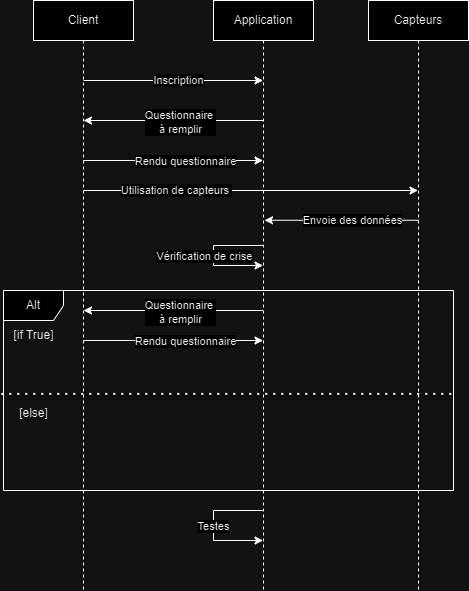

The diagram above was exported from draw.io. Its source (the exported page's mxGraphModel, read from the mxfile embedded in the PNG):
<mxGraphModel dx="2043" dy="1018" grid="1" gridSize="10" guides="1" tooltips="1" connect="1" arrows="1" fold="1" page="1" pageScale="1" pageWidth="850" pageHeight="1100" math="0" shadow="0">
  <root>
    <mxCell id="0" />
    <mxCell id="1" parent="0" />
    <mxCell id="aM9ryv3xv72pqoxQDRHE-1" value="Client" style="shape=umlLifeline;perimeter=lifelinePerimeter;whiteSpace=wrap;html=1;container=0;dropTarget=0;collapsible=0;recursiveResize=0;outlineConnect=0;portConstraint=eastwest;newEdgeStyle={&quot;edgeStyle&quot;:&quot;elbowEdgeStyle&quot;,&quot;elbow&quot;:&quot;vertical&quot;,&quot;curved&quot;:0,&quot;rounded&quot;:0};" parent="1" vertex="1">
      <mxGeometry x="40" y="40" width="100" height="590" as="geometry" />
    </mxCell>
    <mxCell id="aM9ryv3xv72pqoxQDRHE-5" value="Application" style="shape=umlLifeline;perimeter=lifelinePerimeter;whiteSpace=wrap;html=1;container=0;dropTarget=0;collapsible=0;recursiveResize=0;outlineConnect=0;portConstraint=eastwest;newEdgeStyle={&quot;edgeStyle&quot;:&quot;elbowEdgeStyle&quot;,&quot;elbow&quot;:&quot;vertical&quot;,&quot;curved&quot;:0,&quot;rounded&quot;:0};" parent="1" vertex="1">
      <mxGeometry x="220" y="40" width="100" height="590" as="geometry" />
    </mxCell>
    <mxCell id="3" value="" style="endArrow=classic;html=1;rounded=0;" parent="1" edge="1">
      <mxGeometry width="50" height="50" relative="1" as="geometry">
        <mxPoint x="90.02380952380952" y="120.00000000000011" as="sourcePoint" />
        <mxPoint x="269.4999999999999" y="120.00000000000011" as="targetPoint" />
      </mxGeometry>
    </mxCell>
    <mxCell id="4" value="Inscription" style="edgeLabel;html=1;align=center;verticalAlign=middle;resizable=0;points=[];" parent="3" vertex="1" connectable="0">
      <mxGeometry x="0.0451" y="1" relative="1" as="geometry">
        <mxPoint as="offset" />
      </mxGeometry>
    </mxCell>
    <mxCell id="5" value="" style="endArrow=classic;html=1;rounded=0;" parent="1" edge="1">
      <mxGeometry width="50" height="50" relative="1" as="geometry">
        <mxPoint x="269.4999999999999" y="160.0000000000001" as="sourcePoint" />
        <mxPoint x="90.02380952380952" y="160.0000000000001" as="targetPoint" />
      </mxGeometry>
    </mxCell>
    <mxCell id="6" value="Questionnaire&amp;nbsp;&lt;div&gt;à remplir&lt;/div&gt;" style="edgeLabel;html=1;align=center;verticalAlign=middle;resizable=0;points=[];" parent="5" vertex="1" connectable="0">
      <mxGeometry x="-0.0769" y="1" relative="1" as="geometry">
        <mxPoint as="offset" />
      </mxGeometry>
    </mxCell>
    <mxCell id="7" value="" style="endArrow=classic;html=1;rounded=0;" parent="1" edge="1">
      <mxGeometry width="50" height="50" relative="1" as="geometry">
        <mxPoint x="90.02380952380952" y="200.0000000000001" as="sourcePoint" />
        <mxPoint x="269.4999999999999" y="200.0000000000001" as="targetPoint" />
      </mxGeometry>
    </mxCell>
    <mxCell id="8" value="Rendu questionnaire" style="edgeLabel;html=1;align=center;verticalAlign=middle;resizable=0;points=[];" parent="7" vertex="1" connectable="0">
      <mxGeometry x="0.13" relative="1" as="geometry">
        <mxPoint as="offset" />
      </mxGeometry>
    </mxCell>
    <mxCell id="9" value="Capteurs" style="shape=umlLifeline;perimeter=lifelinePerimeter;whiteSpace=wrap;html=1;container=0;dropTarget=0;collapsible=0;recursiveResize=0;outlineConnect=0;portConstraint=eastwest;newEdgeStyle={&quot;edgeStyle&quot;:&quot;elbowEdgeStyle&quot;,&quot;elbow&quot;:&quot;vertical&quot;,&quot;curved&quot;:0,&quot;rounded&quot;:0};" parent="1" vertex="1">
      <mxGeometry x="375" y="40" width="100" height="590" as="geometry" />
    </mxCell>
    <mxCell id="10" value="Alt" style="shape=umlFrame;whiteSpace=wrap;html=1;pointerEvents=0;" parent="1" vertex="1">
      <mxGeometry x="10" y="330" width="450" height="200" as="geometry" />
    </mxCell>
    <mxCell id="14" value="" style="endArrow=none;dashed=1;html=1;dashPattern=1 3;strokeWidth=2;rounded=0;exitX=-0.005;exitY=0.517;exitDx=0;exitDy=0;exitPerimeter=0;entryX=1;entryY=0.517;entryDx=0;entryDy=0;entryPerimeter=0;" parent="1" source="10" target="10" edge="1">
      <mxGeometry width="50" height="50" relative="1" as="geometry">
        <mxPoint x="230" y="390" as="sourcePoint" />
        <mxPoint x="280" y="340" as="targetPoint" />
        <Array as="points" />
      </mxGeometry>
    </mxCell>
    <mxCell id="17" value="[if True]" style="text;html=1;align=center;verticalAlign=middle;resizable=0;points=[];autosize=1;strokeColor=none;fillColor=none;" parent="1" vertex="1">
      <mxGeometry x="10" y="360" width="60" height="30" as="geometry" />
    </mxCell>
    <mxCell id="21" value="" style="endArrow=classic;html=1;rounded=0;" parent="1" edge="1">
      <mxGeometry width="50" height="50" relative="1" as="geometry">
        <mxPoint x="425.4799999999998" y="259.7600000000001" as="sourcePoint" />
        <mxPoint x="271.00380952380954" y="259.7600000000001" as="targetPoint" />
      </mxGeometry>
    </mxCell>
    <mxCell id="22" value="Envoie des données" style="edgeLabel;html=1;align=center;verticalAlign=middle;resizable=0;points=[];" parent="21" vertex="1" connectable="0">
      <mxGeometry x="-0.1284" y="-1" relative="1" as="geometry">
        <mxPoint y="1" as="offset" />
      </mxGeometry>
    </mxCell>
    <mxCell id="23" value="" style="endArrow=classic;html=1;rounded=0;" parent="1" target="9" edge="1">
      <mxGeometry width="50" height="50" relative="1" as="geometry">
        <mxPoint x="90" y="230" as="sourcePoint" />
        <mxPoint x="140" y="180" as="targetPoint" />
      </mxGeometry>
    </mxCell>
    <mxCell id="24" value="Utilisation de capteurs&amp;nbsp;" style="edgeLabel;html=1;align=center;verticalAlign=middle;resizable=0;points=[];" parent="23" vertex="1" connectable="0">
      <mxGeometry x="-0.4473" y="1" relative="1" as="geometry">
        <mxPoint as="offset" />
      </mxGeometry>
    </mxCell>
    <mxCell id="26" value="" style="endArrow=classic;html=1;rounded=0;" parent="1" edge="1">
      <mxGeometry width="50" height="50" relative="1" as="geometry">
        <mxPoint x="269.4999999999999" y="285" as="sourcePoint" />
        <mxPoint x="269.4999999999999" y="305" as="targetPoint" />
        <Array as="points">
          <mxPoint x="220" y="285" />
          <mxPoint x="220" y="305" />
        </Array>
      </mxGeometry>
    </mxCell>
    <mxCell id="27" value="Vérification de crise" style="edgeLabel;html=1;align=center;verticalAlign=middle;resizable=0;points=[];" parent="26" vertex="1" connectable="0">
      <mxGeometry x="-0.0627" y="-1" relative="1" as="geometry">
        <mxPoint x="-9" y="4" as="offset" />
      </mxGeometry>
    </mxCell>
    <mxCell id="28" value="" style="endArrow=classic;html=1;rounded=0;" parent="1" edge="1">
      <mxGeometry width="50" height="50" relative="1" as="geometry">
        <mxPoint x="269.4799999999999" y="350.0000000000001" as="sourcePoint" />
        <mxPoint x="90.00380952380952" y="350.0000000000001" as="targetPoint" />
      </mxGeometry>
    </mxCell>
    <mxCell id="29" value="Questionnaire&amp;nbsp;&lt;div&gt;à remplir&lt;/div&gt;" style="edgeLabel;html=1;align=center;verticalAlign=middle;resizable=0;points=[];" parent="28" vertex="1" connectable="0">
      <mxGeometry x="-0.0769" y="1" relative="1" as="geometry">
        <mxPoint as="offset" />
      </mxGeometry>
    </mxCell>
    <mxCell id="30" value="" style="endArrow=classic;html=1;rounded=0;" parent="1" edge="1">
      <mxGeometry width="50" height="50" relative="1" as="geometry">
        <mxPoint x="90.00380952380952" y="380.0000000000001" as="sourcePoint" />
        <mxPoint x="269.4799999999999" y="380.0000000000001" as="targetPoint" />
      </mxGeometry>
    </mxCell>
    <mxCell id="31" value="Rendu questionnaire" style="edgeLabel;html=1;align=center;verticalAlign=middle;resizable=0;points=[];" parent="30" vertex="1" connectable="0">
      <mxGeometry x="0.13" relative="1" as="geometry">
        <mxPoint as="offset" />
      </mxGeometry>
    </mxCell>
    <mxCell id="32" value="[else]" style="text;html=1;align=center;verticalAlign=middle;resizable=0;points=[];autosize=1;strokeColor=none;fillColor=none;" parent="1" vertex="1">
      <mxGeometry x="15" y="438" width="50" height="30" as="geometry" />
    </mxCell>
    <mxCell id="33" value="" style="endArrow=classic;html=1;rounded=0;" parent="1" edge="1">
      <mxGeometry width="50" height="50" relative="1" as="geometry">
        <mxPoint x="269.5" y="550" as="sourcePoint" />
        <mxPoint x="269.5" y="580" as="targetPoint" />
        <Array as="points">
          <mxPoint x="220" y="550" />
          <mxPoint x="220" y="580" />
        </Array>
      </mxGeometry>
    </mxCell>
    <mxCell id="34" value="Testes" style="edgeLabel;html=1;align=center;verticalAlign=middle;resizable=0;points=[];" parent="33" vertex="1" connectable="0">
      <mxGeometry x="0.0011" y="-1" relative="1" as="geometry">
        <mxPoint as="offset" />
      </mxGeometry>
    </mxCell>
  </root>
</mxGraphModel>